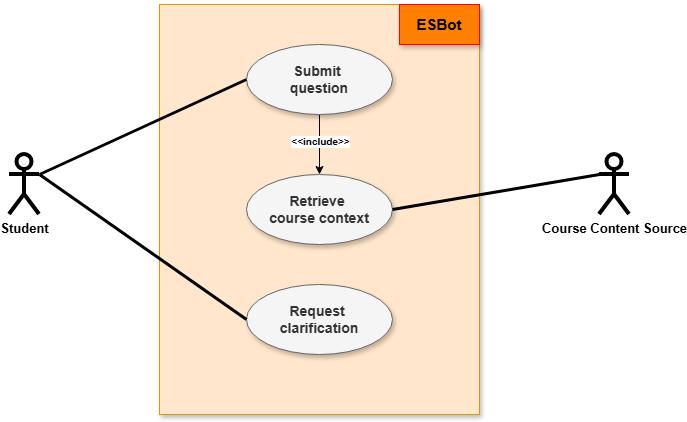

The diagram above was exported from draw.io. Its source (the exported page's mxGraphModel, read from the mxfile embedded in the PNG):
<mxGraphModel dx="1426" dy="751" grid="1" gridSize="10" guides="1" tooltips="1" connect="1" arrows="1" fold="1" page="1" pageScale="1" pageWidth="827" pageHeight="1169" math="0" shadow="0">
  <root>
    <mxCell id="0" />
    <mxCell id="1" parent="0" />
    <mxCell id="V1LCkSLFUs0GeaFn53Yc-8" edge="1" parent="1" style="edgeStyle=none;curved=1;rounded=0;orthogonalLoop=1;jettySize=auto;html=1;exitX=1;exitY=0;exitDx=0;exitDy=0;fontSize=12;startSize=8;endSize=8;">
      <mxGeometry relative="1" as="geometry">
        <mxPoint x="510" y="210" as="sourcePoint" />
        <mxPoint x="510" y="210" as="targetPoint" />
      </mxGeometry>
    </mxCell>
    <mxCell id="V1LCkSLFUs0GeaFn53Yc-9" edge="1" parent="1" style="edgeStyle=none;curved=1;rounded=0;orthogonalLoop=1;jettySize=auto;html=1;exitX=0.75;exitY=1;exitDx=0;exitDy=0;fontSize=12;startSize=8;endSize=8;">
      <mxGeometry relative="1" as="geometry">
        <mxPoint x="475" y="350" as="sourcePoint" />
        <mxPoint x="475" y="350" as="targetPoint" />
      </mxGeometry>
    </mxCell>
    <mxCell id="V1LCkSLFUs0GeaFn53Yc-10" edge="1" parent="1" style="edgeStyle=none;curved=1;rounded=0;orthogonalLoop=1;jettySize=auto;html=1;exitX=1;exitY=1;exitDx=0;exitDy=0;fontSize=12;startSize=8;endSize=8;">
      <mxGeometry relative="1" as="geometry">
        <mxPoint x="510" y="350" as="sourcePoint" />
        <mxPoint x="510" y="350" as="targetPoint" />
      </mxGeometry>
    </mxCell>
    <mxCell id="hUVhbP-9V5T-5p-qkSZ_-76" edge="1" parent="1" style="edgeStyle=none;curved=1;rounded=0;orthogonalLoop=1;jettySize=auto;html=1;exitX=0.5;exitY=1;exitDx=0;exitDy=0;fontSize=12;startSize=8;endSize=8;">
      <mxGeometry relative="1" as="geometry">
        <mxPoint x="690.0050000000003" y="325" as="sourcePoint" />
        <mxPoint x="690.0050000000003" y="325" as="targetPoint" />
      </mxGeometry>
    </mxCell>
    <mxCell id="hUVhbP-9V5T-5p-qkSZ_-147" edge="1" parent="1" style="edgeStyle=none;curved=1;rounded=0;orthogonalLoop=1;jettySize=auto;html=1;exitX=0.5;exitY=1;exitDx=0;exitDy=0;fontSize=12;startSize=8;endSize=8;">
      <mxGeometry relative="1" as="geometry">
        <mxPoint x="624" y="226.25" as="sourcePoint" />
        <mxPoint x="624" y="226.25" as="targetPoint" />
      </mxGeometry>
    </mxCell>
    <mxCell id="RBTvMuIwd1IdpHwb1u_L-1" parent="1" style="ellipse;whiteSpace=wrap;html=1;aspect=fixed;fillColor=#FF6666;shadow=1;" value="&lt;b&gt;&lt;font style=&quot;font-size: 19px;&quot;&gt;ESBot&lt;/font&gt;&lt;/b&gt;" vertex="1">
      <mxGeometry height="120" width="120" x="360" y="340" as="geometry" />
    </mxCell>
    <mxCell id="RBTvMuIwd1IdpHwb1u_L-2" parent="1" style="rounded=0;whiteSpace=wrap;html=1;shadow=1;strokeColor=#0000FF;fillColor=light-dark(#80dbf9, #ededed);fontColor=#000066;" value="&lt;font style=&quot;font-size: 16px;&quot;&gt;&lt;b&gt;Student&lt;/b&gt;&lt;/font&gt;" vertex="1">
      <mxGeometry height="80" width="140" x="100" y="200" as="geometry" />
    </mxCell>
    <mxCell id="RBTvMuIwd1IdpHwb1u_L-3" parent="1" style="rounded=0;whiteSpace=wrap;html=1;shadow=1;strokeColor=#0000FF;fillColor=light-dark(#80dbf9, #ededed);fontColor=#000066;" value="&lt;font style=&quot;font-size: 16px;&quot;&gt;&lt;b&gt;AI Inference Service&lt;/b&gt;&lt;/font&gt;" vertex="1">
      <mxGeometry height="80" width="140" x="600" y="200" as="geometry" />
    </mxCell>
    <mxCell id="RBTvMuIwd1IdpHwb1u_L-4" parent="1" style="rounded=0;whiteSpace=wrap;html=1;shadow=1;strokeColor=#0000FF;fillColor=light-dark(#80dbf9, #ededed);fontColor=#000066;" value="&lt;font style=&quot;font-size: 16px;&quot;&gt;&lt;b&gt;Authentification Provider&lt;/b&gt;&lt;/font&gt;" vertex="1">
      <mxGeometry height="80" width="140" x="100" y="520" as="geometry" />
    </mxCell>
    <mxCell id="RBTvMuIwd1IdpHwb1u_L-5" parent="1" style="rounded=0;whiteSpace=wrap;html=1;shadow=1;strokeColor=#0000FF;fillColor=light-dark(#80dbf9, #ededed);fontColor=#000066;" value="&lt;font style=&quot;font-size: 16px;&quot;&gt;&lt;b&gt;Course Content Source&lt;/b&gt;&lt;/font&gt;" vertex="1">
      <mxGeometry height="80" width="140" x="600" y="520" as="geometry" />
    </mxCell>
    <mxCell id="RBTvMuIwd1IdpHwb1u_L-6" edge="1" parent="1" source="RBTvMuIwd1IdpHwb1u_L-1" style="curved=1;endArrow=classic;html=1;rounded=0;exitX=0;exitY=0.5;exitDx=0;exitDy=0;entryX=0.5;entryY=1;entryDx=0;entryDy=0;strokeWidth=5;" target="RBTvMuIwd1IdpHwb1u_L-2" value="">
      <mxGeometry height="50" relative="1" width="50" as="geometry">
        <Array as="points">
          <mxPoint x="280" y="410" />
          <mxPoint x="180" y="370" />
        </Array>
        <mxPoint x="230" y="410" as="sourcePoint" />
        <mxPoint x="280" y="360" as="targetPoint" />
      </mxGeometry>
    </mxCell>
    <mxCell id="RBTvMuIwd1IdpHwb1u_L-9" edge="1" parent="1" source="RBTvMuIwd1IdpHwb1u_L-2" style="curved=1;endArrow=classic;html=1;rounded=0;exitX=1;exitY=0.5;exitDx=0;exitDy=0;exitPerimeter=0;strokeWidth=5;" target="RBTvMuIwd1IdpHwb1u_L-1" value="">
      <mxGeometry height="50" relative="1" width="50" as="geometry">
        <Array as="points">
          <mxPoint x="290" y="250" />
          <mxPoint x="330" y="270" />
          <mxPoint x="350" y="290" />
        </Array>
        <mxPoint x="250" y="240" as="sourcePoint" />
        <mxPoint x="350" y="360" as="targetPoint" />
      </mxGeometry>
    </mxCell>
    <mxCell id="RBTvMuIwd1IdpHwb1u_L-10" edge="1" parent="1" source="RBTvMuIwd1IdpHwb1u_L-3" style="curved=1;endArrow=classic;html=1;rounded=0;exitX=0;exitY=0.5;exitDx=0;exitDy=0;strokeWidth=5;entryX=1;entryY=0;entryDx=0;entryDy=0;" target="RBTvMuIwd1IdpHwb1u_L-1" value="">
      <mxGeometry height="50" relative="1" width="50" as="geometry">
        <Array as="points">
          <mxPoint x="520" y="270" />
          <mxPoint x="480" y="300" />
        </Array>
        <mxPoint x="500" y="290" as="sourcePoint" />
        <mxPoint x="648" y="399" as="targetPoint" />
      </mxGeometry>
    </mxCell>
    <mxCell id="RBTvMuIwd1IdpHwb1u_L-11" edge="1" parent="1" source="RBTvMuIwd1IdpHwb1u_L-1" style="curved=1;endArrow=classic;html=1;rounded=0;exitX=0;exitY=0.633;exitDx=0;exitDy=0;strokeWidth=5;entryX=0.5;entryY=0;entryDx=0;entryDy=0;exitPerimeter=0;entryPerimeter=0;" target="RBTvMuIwd1IdpHwb1u_L-4" value="">
      <mxGeometry height="50" relative="1" width="50" as="geometry">
        <Array as="points">
          <mxPoint x="240" y="430" />
          <mxPoint x="174.04" y="451.04" />
        </Array>
        <mxPoint x="360.00000000000006" y="400.00000000000006" as="sourcePoint" />
        <mxPoint x="156.04" y="509.04" as="targetPoint" />
      </mxGeometry>
    </mxCell>
    <mxCell id="RBTvMuIwd1IdpHwb1u_L-12" edge="1" parent="1" source="RBTvMuIwd1IdpHwb1u_L-4" style="curved=1;endArrow=classic;html=1;rounded=0;exitX=1;exitY=0.5;exitDx=0;exitDy=0;strokeWidth=5;entryX=0.317;entryY=0.95;entryDx=0;entryDy=0;entryPerimeter=0;" target="RBTvMuIwd1IdpHwb1u_L-1" value="">
      <mxGeometry height="50" relative="1" width="50" as="geometry">
        <Array as="points">
          <mxPoint x="280" y="560" />
          <mxPoint x="310" y="560" />
          <mxPoint x="340" y="560" />
          <mxPoint x="370" y="540" />
        </Array>
        <mxPoint x="489" y="526" as="sourcePoint" />
        <mxPoint x="351" y="644" as="targetPoint" />
      </mxGeometry>
    </mxCell>
    <mxCell id="RBTvMuIwd1IdpHwb1u_L-14" edge="1" parent="1" source="RBTvMuIwd1IdpHwb1u_L-1" style="curved=1;endArrow=classic;html=1;rounded=0;exitX=1;exitY=0.5;exitDx=0;exitDy=0;entryX=0.5;entryY=1;entryDx=0;entryDy=0;strokeWidth=5;" target="RBTvMuIwd1IdpHwb1u_L-3" value="">
      <mxGeometry height="50" relative="1" width="50" as="geometry">
        <Array as="points">
          <mxPoint x="570" y="400" />
          <mxPoint x="620" y="390" />
          <mxPoint x="640" y="370" />
          <mxPoint x="660" y="340" />
          <mxPoint x="670" y="310" />
        </Array>
        <mxPoint x="530" y="400" as="sourcePoint" />
        <mxPoint x="580" y="350" as="targetPoint" />
      </mxGeometry>
    </mxCell>
    <mxCell id="RBTvMuIwd1IdpHwb1u_L-15" edge="1" parent="1" source="RBTvMuIwd1IdpHwb1u_L-1" style="curved=1;endArrow=classic;html=1;rounded=0;entryX=0.5;entryY=0;entryDx=0;entryDy=0;strokeWidth=5;exitX=0.983;exitY=0.625;exitDx=0;exitDy=0;exitPerimeter=0;" target="RBTvMuIwd1IdpHwb1u_L-5" value="">
      <mxGeometry height="50" relative="1" width="50" as="geometry">
        <Array as="points">
          <mxPoint x="570" y="416" />
          <mxPoint x="620" y="430" />
          <mxPoint x="660" y="470" />
        </Array>
        <mxPoint x="500" y="420" as="sourcePoint" />
        <mxPoint x="560" y="410" as="targetPoint" />
      </mxGeometry>
    </mxCell>
    <mxCell id="RBTvMuIwd1IdpHwb1u_L-16" edge="1" parent="1" source="RBTvMuIwd1IdpHwb1u_L-5" style="curved=1;endArrow=classic;html=1;rounded=0;exitX=0;exitY=0.5;exitDx=0;exitDy=0;strokeWidth=5;" target="RBTvMuIwd1IdpHwb1u_L-1" value="">
      <mxGeometry height="50" relative="1" width="50" as="geometry">
        <Array as="points">
          <mxPoint x="520" y="585" />
          <mxPoint x="420" y="545" />
        </Array>
        <mxPoint x="600" y="575" as="sourcePoint" />
        <mxPoint x="490" y="510" as="targetPoint" />
      </mxGeometry>
    </mxCell>
    <mxCell id="RBTvMuIwd1IdpHwb1u_L-17" parent="1" style="text;html=1;whiteSpace=wrap;strokeColor=none;fillColor=none;align=center;verticalAlign=middle;rounded=0;rotation=0;" value="&lt;b style=&quot;color: rgb(0, 0, 102); font-size: 17px;&quot;&gt;question&lt;/b&gt;" vertex="1">
      <mxGeometry height="30" width="60" x="340" y="250" as="geometry" />
    </mxCell>
    <mxCell id="RBTvMuIwd1IdpHwb1u_L-18" parent="1" style="text;whiteSpace=wrap;html=1;" value="&lt;div style=&quot;text-align: center;&quot;&gt;&lt;span style=&quot;background-color: transparent; font-size: 17px;&quot;&gt;&lt;font color=&quot;#000066&quot;&gt;&lt;b&gt;answer&lt;/b&gt;&lt;/font&gt;&lt;/span&gt;&lt;/div&gt;" vertex="1">
      <mxGeometry height="40" width="100" x="120" y="340" as="geometry" />
    </mxCell>
    <mxCell id="RBTvMuIwd1IdpHwb1u_L-19" parent="1" style="text;whiteSpace=wrap;html=1;" value="&lt;div style=&quot;text-align: center;&quot;&gt;&lt;span style=&quot;background-color: transparent; font-size: 17px;&quot;&gt;&lt;font color=&quot;#000066&quot;&gt;&lt;b&gt;prompt&lt;/b&gt;&lt;/font&gt;&lt;/span&gt;&lt;/div&gt;" vertex="1">
      <mxGeometry height="40" width="100" x="640" y="360" as="geometry" />
    </mxCell>
    <mxCell id="RBTvMuIwd1IdpHwb1u_L-21" parent="1" style="text;whiteSpace=wrap;html=1;" value="&lt;div style=&quot;text-align: center;&quot;&gt;&lt;font color=&quot;#000066&quot;&gt;&lt;span style=&quot;font-size: 17px;&quot;&gt;&lt;b&gt;generated response&lt;/b&gt;&lt;/span&gt;&lt;/font&gt;&lt;/div&gt;" vertex="1">
      <mxGeometry height="40" width="100" x="440" y="220" as="geometry" />
    </mxCell>
    <mxCell id="RBTvMuIwd1IdpHwb1u_L-23" parent="1" style="text;whiteSpace=wrap;html=1;" value="&lt;div style=&quot;text-align: center;&quot;&gt;&lt;span style=&quot;background-color: transparent; text-align: left; font-size: 17px;&quot;&gt;&lt;font color=&quot;#000066&quot;&gt;&lt;b&gt;authentication request&lt;/b&gt;&lt;/font&gt;&lt;/span&gt;&lt;/div&gt;" vertex="1">
      <mxGeometry height="40" width="100" x="80" y="420" as="geometry" />
    </mxCell>
    <mxCell id="RBTvMuIwd1IdpHwb1u_L-24" parent="1" style="text;whiteSpace=wrap;html=1;" value="&lt;div style=&quot;text-align: center;&quot;&gt;&lt;span style=&quot;background-color: transparent; text-align: left; font-size: 17px;&quot;&gt;&lt;font color=&quot;#000066&quot;&gt;&lt;b&gt;authentication result&lt;/b&gt;&lt;/font&gt;&lt;/span&gt;&lt;/div&gt;" vertex="1">
      <mxGeometry height="40" width="100" x="280" y="570" as="geometry" />
    </mxCell>
    <mxCell id="RBTvMuIwd1IdpHwb1u_L-25" parent="1" style="text;whiteSpace=wrap;html=1;" value="&lt;font color=&quot;#000066&quot;&gt;&lt;span style=&quot;font-size: 17px;&quot;&gt;&lt;b&gt;content request&lt;/b&gt;&lt;/span&gt;&lt;/font&gt;" vertex="1">
      <mxGeometry height="40" width="100" x="660" y="420" as="geometry" />
    </mxCell>
    <mxCell id="GCSSHB7hzjHIet8mm_Hi-7" parent="1" style="text;whiteSpace=wrap;html=1;" value="&lt;font color=&quot;#000066&quot;&gt;&lt;span style=&quot;font-size: 17px;&quot;&gt;&lt;b&gt;course material&lt;/b&gt;&lt;/span&gt;&lt;/font&gt;" vertex="1">
      <mxGeometry height="40" width="100" x="480" y="580" as="geometry" />
    </mxCell>
  </root>
</mxGraphModel>